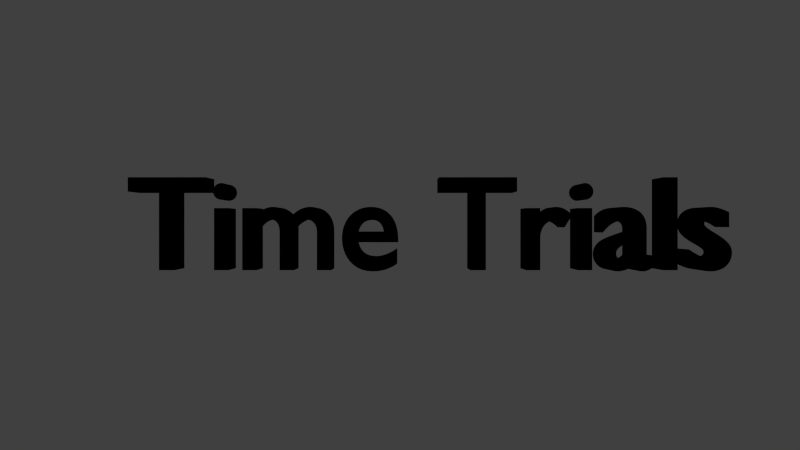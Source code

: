 # Source: TimeTrials.blend  (saved by Blender 2.61.0; exported with 4.5.12 LTS)
import bpy
from mathutils import Matrix  # noqa: F401  (used for matrix-valued properties, if any)

bpy.ops.wm.read_factory_settings(use_empty=True)
scene = bpy.context.scene
scene.name = 'Scene'

# ---- collections
col_collection_1 = bpy.data.collections.new('Collection 1'); scene.collection.children.link(col_collection_1)

# ---- materials (node trees are filled in below, after node groups)
mat_material_002 = bpy.data.materials.new('Material.002')
mat_material_002.alpha_threshold = 0.0
mat_material_002.use_transparent_shadow = False
mat_material_002.diffuse_color = (0.0, 0.0, 0.0, 1.0)
mat_material_002.roughness = 0.5
mat_material_002.specular_intensity = 1.0
mat_material_002.line_color = (0.0, 0.0, 0.0, 1.0)
mat_material_001 = bpy.data.materials.new('Material.001')
mat_material_001.alpha_threshold = 0.0
mat_material_001.use_transparent_shadow = False
mat_material_001.diffuse_color = (0.2693, 0.2805, 0.3672, 1.0)
mat_material_001.specular_color = (0.9849, 0.75, 0.4017)
mat_material_001.roughness = 0.5
mat_material_001.specular_intensity = 0.6747
mat_material_001.line_color = (0.0, 0.0, 0.0, 1.0)

# ---- material node trees

# ---- world
world_world = bpy.data.worlds.new('World'); scene.world = world_world
world_world.color = (0.05088, 0.05088, 0.05088)
world_world.use_sun_shadow = False
world_world.sun_shadow_jitter_overblur = 0.0
world_world.cycles.sampling_method = 'MANUAL'
world_world.cycles.sample_map_resolution = 256

# ---- cameras
cam_camera = bpy.data.cameras.new('Camera')
cam_camera.clip_end = 100.0
cam_camera.lens = 35.0
cam_camera.sensor_width = 32.0
cam_camera.sensor_height = 18.0
cam_camera.ortho_scale = 7.314
cam_camera.dof.focus_distance = 0.0
cam_camera.dof.aperture_fstop = 128.0

# ---- lights
light_lamp = bpy.data.lights.new('Lamp', 'SUN')
light_lamp.transmission_factor = 0.0
light_lamp.cutoff_distance = 30.0
light_lamp.angle = 1.571
light_lamp.energy = 1.0
light_lamp.shadow_buffer_clip_start = 1.001
light_lamp.shadow_soft_size = 1.0
light_lamp.shadow_cascade_max_distance = 1000.0
light_lamp.cycles.use_multiple_importance_sampling = False

# ---- curves / text
txt_text = bpy.data.curves.new('Text', 'FONT')
txt_text.dimensions = '2D'
txt_text.body = 'Time Trials'
txt_text.materials.append(mat_material_002)
txt_text.use_path_clamp = True
txt_text.bevel_resolution = 0
txt_text.extrude = 0.15
txt_text.bevel_depth = 0.01
cu_surfpatch = bpy.data.curves.new('SurfPatch', 'CURVE')
cu_surfpatch.dimensions = '3D'
_sp = cu_surfpatch.splines.new('NURBS'); _sp.points.add(15)
_sp.points.foreach_set('co', [-1.5, -1.5, 0.0, 1.0, -1.5, -0.5, 0.0, 1.0, -1.5, 0.5, 0.0, 1.0, -1.5, 1.5, 0.0, 1.0, -0.5, -1.5, 0.0, 1.0, -0.5, -0.5, 1.0, 1.0, -0.5, 0.5, 1.0, 1.0, -0.5, 1.5, 0.0, 1.0, 0.5, -1.5, 0.0, 1.0, 0.5, -0.5, 1.0, 1.0, 0.5, 0.5, 1.0, 1.0, 0.5, 1.5, 0.0, 1.0, 1.5, -1.5, 0.0, 1.0, 1.5, -0.5, 0.0, 1.0, 1.5, 0.5, 0.0, 1.0, 1.5, 1.5, 0.0, 1.0])
_sp.points.foreach_set('radius', [0.0, 0.0, 0.0, 0.0, 0.0, 0.0, 0.0, 0.0, 0.0, 0.0, 0.0, 0.0, 0.0, 0.0, 0.0, 0.0])
_sp.resolution_u = 4
_sp.resolution_v = 4
cu_surfpatch.materials.append(mat_material_001)
cu_surfpatch.use_path_clamp = True
cu_surfpatch.bevel_resolution = 0
cu_surfpatch.resolution_u = 4
cu_surfpatch.resolution_v = 4
cu_surfpatch.fill_mode = 'HALF'

# ---- objects
ob_text = bpy.data.objects.new('Text', txt_text)
ob_surfpatch = bpy.data.objects.new('SurfPatch', cu_surfpatch)
ob_lamp = bpy.data.objects.new('Lamp', light_lamp)
ob_camera = bpy.data.objects.new('Camera', cam_camera)

# ---- transforms, parenting, visibility, modifiers, constraints
ob_text.location = (-2.034, 0.2509, -0.2439)
ob_text.rotation_euler = (1.571, 0.0, 0.0)
ob_text.lineart.crease_threshold = 0.0
ob_surfpatch.location = (0.0, 1.192, 0.0)
ob_surfpatch.rotation_euler = (1.571, 0.0, 0.0)
ob_surfpatch.scale = (5.0, 1.0, 1.2)
ob_surfpatch.empty_image_offset = (0.0, 0.0)
ob_surfpatch.lineart.crease_threshold = 0.0
ob_lamp.location = (2.68, -3.599, 2.755)
ob_lamp.rotation_euler = (0.6503, 0.05522, 1.866)
ob_lamp.lock_rotations_4d = False
ob_lamp.empty_display_type = 'ARROWS'
ob_lamp.color = (0.0, 0.0, 0.0, 0.0)
ob_lamp.lineart.crease_threshold = 0.0
ob_camera.location = (0.02953, -6.508, 0.08594)
ob_camera.rotation_euler = (1.571, 0.0, 0.0)
ob_camera.lock_rotations_4d = False
ob_camera.empty_display_type = 'ARROWS'
ob_camera.color = (0.0, 0.0, 0.0, 0.0)
ob_camera.display_type = 'WIRE'
ob_camera.lineart.crease_threshold = 0.0

# ---- collection membership
col_collection_1.objects.link(ob_text)
col_collection_1.objects.link(ob_surfpatch)
col_collection_1.objects.link(ob_lamp)
col_collection_1.objects.link(ob_camera)

# ---- scene / render settings (as saved in the file)
scene.camera = ob_camera
scene.frame_start = 1; scene.frame_end = 250; scene.frame_set(1)
scene.render.engine = 'BLENDER_EEVEE_NEXT'
scene.render.image_settings.color_mode = 'RGB'
scene.render.image_settings.compression = 90
scene.render.resolution_percentage = 50
scene.render.dither_intensity = 0.0
scene.render.bake_margin = 2
scene.render.bake_bias = 0.0
scene.cycles.use_denoising = False
scene.cycles.samples = 10
scene.cycles.sampling_pattern = 'TABULATED_SOBOL'
scene.cycles.light_sampling_threshold = 0.0
scene.cycles.use_adaptive_sampling = False
scene.cycles.use_light_tree = False
scene.cycles.blur_glossy = 0.0
scene.cycles.volume_bounces = 1
scene.cycles.pixel_filter_type = 'GAUSSIAN'
scene.cycles.sample_clamp_indirect = 0.0
scene.view_settings.view_transform = 'Standard'
bpy.context.view_layer.update()
